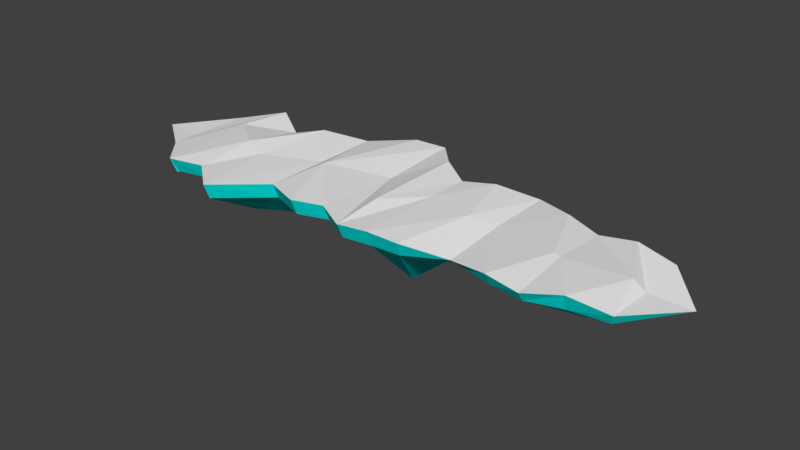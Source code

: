# Source: KRA_01.blend  (saved by Blender 2.78.0; exported with 4.5.12 LTS)
import bpy
from mathutils import Matrix  # noqa: F401  (used for matrix-valued properties, if any)

bpy.ops.wm.read_factory_settings(use_empty=True)
scene = bpy.context.scene
scene.name = 'Scene'

# ---- collections
col_collection_1 = bpy.data.collections.new('Collection 1'); scene.collection.children.link(col_collection_1)

# ---- materials (node trees are filled in below, after node groups)
mat_kra01 = bpy.data.materials.new('Kra01')
mat_kra01.alpha_threshold = 0.0
mat_kra01.use_transparent_shadow = False
mat_kra01.diffuse_color = (0.8412, 0.8412, 0.8412, 1.0)
mat_kra01.roughness = 0.5
mat_kra02 = bpy.data.materials.new('Kra02')
mat_kra02.alpha_threshold = 0.0
mat_kra02.use_transparent_shadow = False
mat_kra02.diffuse_color = (0.0, 0.8, 0.7564, 1.0)
mat_kra02.roughness = 0.5

# ---- material node trees

# ---- world
world_world = bpy.data.worlds.new('World'); scene.world = world_world
world_world.color = (0.05088, 0.05088, 0.05088)
world_world.use_sun_shadow = False
world_world.sun_shadow_jitter_overblur = 0.0
world_world.cycles.sampling_method = 'MANUAL'

# ---- meshes
me_circle_000 = bpy.data.meshes.new('Circle.000')
me_circle_000.from_pydata([(0.9727, -1.116, 0.1007), (0.9727, 1.116, 0.1505), (0.9344, -1.013, -0.1351), (0.9913, 1.012, -0.1278), (0.4863, -1.162, 0.1311), (0.4863, 0.9513, 0.1118), (0.4674, -1.058, -0.1279), (0.4961, 0.8485, -0.1256), (1.243, 0.0944, 0.1311), (0.4194, -0.1051, -1.076), (0.9727, 0.0, -0.6379), (-0.9727, -1.116, 0.1311), (-0.9727, 1.701, 0.1311), (0.0, 1.259, 0.1864), (0.0, -1.218, 0.1062), (-0.9544, -1.013, -0.127), (-1.011, 1.603, -0.1289), (0.01437, 1.153, -0.131), (0.01289, -1.111, -0.1334), (-0.4863, -0.9608, 0.1311), (-0.4863, 1.805, 0.09518), (-0.4623, -0.8671, -0.117), (-0.4926, 1.711, -0.1136), (-1.396, 0.03636, 0.1841), (-0.4863, -0.1051, -0.4452), (-0.9727, 0.0, -0.5621), (0.0, -0.1523, -0.5326), (0.0, -0.3909, 0.1814), (0.4863, 0.2424, 0.1248), (-0.4863, 0.4995, 0.03488)], [], [(4, 0, 8, 28), (4, 14, 18, 6), (5, 1, 3, 7), (7, 9, 26, 17), (3, 10, 9, 7), (13, 5, 7, 17), (0, 4, 6, 2), (14, 4, 28, 27), (9, 10, 2, 6), (26, 9, 6, 18), (19, 29, 23, 11), (19, 21, 18, 14), (20, 22, 16, 12), (22, 17, 26, 24), (16, 22, 24, 25), (13, 17, 22, 20), (11, 15, 21, 19), (14, 27, 29, 19), (24, 21, 15, 25), (26, 18, 21, 24), (28, 8, 1, 5), (27, 28, 5, 13), (23, 29, 20, 12), (29, 27, 13, 20), (1, 8, 10, 3), (2, 10, 8, 0), (15, 11, 23, 25), (12, 16, 25, 23)])
me_circle_000.polygons.foreach_set('material_index', [0, 1, 1, 1, 1, 1, 1, 0, 1, 1, 0, 1, 1, 1, 1, 1, 1, 0, 1, 1, 0, 0, 0, 0, 1, 1, 1, 1])
me_circle_000.materials.append(mat_kra01)
me_circle_000.materials.append(mat_kra02)
me_circle_000.use_remesh_preserve_volume = False
me_circle_000.use_remesh_preserve_attributes = False
me_circle_000.use_mirror_vertex_groups = False
me_circle_000.update()
me_circle_003 = bpy.data.meshes.new('Circle.003')
me_circle_003.from_pydata([(-0.9727, -1.116, 0.1311), (-2.287, -1.564, 0.1311), (-2.287, 0.9835, 0.1771), (-0.9727, 1.701, 0.1311), (-0.9544, -1.013, -0.127), (-2.3, -1.459, -0.1295), (-2.245, 0.8857, -0.1302), (-1.011, 1.603, -0.1289), (-1.63, -0.8201, 0.06828), (-1.63, 1.279, 0.06828), (-1.625, -0.7199, -0.1844), (-1.623, 1.17, -0.1982), (-2.465, -0.2391, 0.1211), (-2.287, -0.5807, -0.6301), (-1.396, 0.03636, 0.1841), (-1.63, 0.2294, 0.06828), (-0.9727, 0.0, -0.5621), (-1.63, 0.2315, -0.8179)], [], [(8, 0, 14, 15), (8, 10, 4, 0), (9, 11, 6, 2), (10, 5, 13, 17), (4, 10, 17, 16), (3, 7, 11, 9), (1, 5, 10, 8), (1, 8, 15, 12), (14, 3, 9, 15), (15, 9, 2, 12), (13, 6, 11, 17), (17, 11, 7, 16), (5, 1, 12, 13), (2, 6, 13, 12), (4, 16, 14, 0), (3, 14, 16, 7)])
me_circle_003.polygons.foreach_set('material_index', [0, 1, 1, 1, 1, 1, 1, 0, 0, 0, 1, 1, 1, 1, 1, 1])
me_circle_003.materials.append(mat_kra01)
me_circle_003.materials.append(mat_kra02)
me_circle_003.use_remesh_preserve_volume = False
me_circle_003.use_remesh_preserve_attributes = False
me_circle_003.use_mirror_vertex_groups = False
me_circle_003.update()
me_circle_005 = bpy.data.meshes.new('Circle.005')
me_circle_005.from_pydata([(-2.287, -1.564, 0.1311), (-3.394, -1.26, 0.1311), (-3.394, 1.221, 0.1311), (-2.287, 0.9835, 0.1771), (-2.3, -1.459, -0.1295), (-3.372, -1.124, -0.1208), (-3.392, 1.077, -0.1246), (-2.245, 0.8857, -0.1302), (-2.854, -1.099, 0.1106), (-2.831, 0.8827, 0.02045), (-2.846, -0.9848, -0.1337), (-2.82, 0.7717, -0.2583), (-2.465, -0.2391, 0.1211), (-3.557, 0.4006, 0.1311), (-2.842, -0.1107, 0.2034), (-2.287, -0.5807, -0.6301), (-3.394, -0.01953, -0.3811), (-2.848, -0.1065, -0.4717)], [], [(14, 12, 3, 9), (9, 11, 6, 2), (8, 10, 4, 0), (17, 16, 6, 11), (15, 17, 11, 7), (1, 5, 10, 8), (3, 7, 11, 9), (13, 14, 9, 2), (1, 8, 14, 13), (8, 0, 12, 14), (4, 10, 17, 15), (10, 5, 16, 17), (2, 6, 16, 13), (5, 1, 13, 16), (4, 15, 12, 0), (3, 12, 15, 7)])
me_circle_005.polygons.foreach_set('material_index', [0, 1, 1, 1, 1, 1, 1, 0, 0, 0, 1, 1, 1, 1, 1, 1])
me_circle_005.materials.append(mat_kra01)
me_circle_005.materials.append(mat_kra02)
me_circle_005.use_remesh_preserve_volume = False
me_circle_005.use_remesh_preserve_attributes = False
me_circle_005.use_mirror_vertex_groups = False
me_circle_005.update()
me_circle_007 = bpy.data.meshes.new('Circle.007')
me_circle_007.from_pydata([(-3.394, -1.26, 0.1311), (-4.626, -0.1956, 0.03585), (-3.394, 1.221, 0.1311), (-3.933, -0.7031, 0.06412), (-3.936, 0.7135, 0.05028), (-3.372, -1.163, -0.1208), (-4.514, 0.1167, -0.1872), (-3.392, 1.118, -0.1246), (-3.904, -0.6252, -0.03152), (-3.899, 0.6106, -0.04836), (-3.557, 0.4006, 0.1311), (-3.997, -0.3188, 0.0426), (-3.394, -0.01953, -0.3811), (-3.973, 0.002609, -0.3762)], [], [(1, 3, 11), (11, 10, 2, 4), (4, 9, 6, 1), (1, 6, 8, 3), (2, 7, 9, 4), (3, 8, 5, 0), (12, 13, 9, 7), (8, 6, 13), (3, 0, 10, 11), (5, 8, 13, 12), (6, 9, 13), (11, 4, 1), (5, 12, 10, 0), (2, 4, 12, 7), (2, 10, 12, 7)])
me_circle_007.polygons.foreach_set('material_index', [0, 0, 1, 1, 1, 1, 1, 1, 0, 1, 1, 0, 1, 1, 1])
me_circle_007.materials.append(mat_kra01)
me_circle_007.materials.append(mat_kra02)
me_circle_007.use_remesh_preserve_volume = False
me_circle_007.use_remesh_preserve_attributes = False
me_circle_007.use_mirror_vertex_groups = False
me_circle_007.update()
me_circle_002 = bpy.data.meshes.new('Circle.002')
me_circle_002.from_pydata([(0.9727, -1.116, 0.1007), (2.287, -0.9835, 0.06754), (2.287, 0.9835, 0.1311), (0.9727, 1.116, 0.1505), (0.9344, -1.013, -0.1351), (2.305, -0.8776, -0.132), (2.254, 0.8831, -0.1292), (0.9913, 1.012, -0.1278), (1.63, -0.8201, -0.04368), (1.63, 1.279, 0.04719), (1.626, -0.7216, -0.1193), (1.624, 1.171, -0.1325), (2.718, -0.0861, 0.1449), (2.287, 0.0, -0.7944), (1.243, 0.0944, 0.1311), (1.63, 0.2294, 0.03194), (0.9727, 0.0, -0.6379), (1.63, 0.2294, -0.5064)], [], [(8, 15, 14, 0), (8, 0, 4, 10), (9, 2, 6, 11), (10, 17, 13, 5), (4, 16, 17, 10), (3, 9, 11, 7), (1, 8, 10, 5), (1, 12, 15, 8), (14, 15, 9, 3), (15, 12, 2, 9), (13, 17, 11, 6), (17, 16, 7, 11), (2, 12, 13, 6), (5, 13, 12, 1), (4, 0, 14, 16), (3, 7, 16, 14)])
me_circle_002.polygons.foreach_set('material_index', [0, 1, 1, 1, 1, 1, 1, 0, 0, 0, 1, 1, 1, 1, 1, 1])
me_circle_002.materials.append(mat_kra01)
me_circle_002.materials.append(mat_kra02)
me_circle_002.use_remesh_preserve_volume = False
me_circle_002.use_remesh_preserve_attributes = False
me_circle_002.use_mirror_vertex_groups = False
me_circle_002.update()
me_circle_004 = bpy.data.meshes.new('Circle.004')
me_circle_004.from_pydata([(2.287, -0.9835, 0.06754), (3.394, -0.888, 0.1311), (3.394, 0.888, 0.1311), (2.287, 0.9835, 0.1311), (2.305, -0.8776, -0.132), (3.372, -0.7864, -0.1266), (3.391, 0.7817, -0.1302), (2.254, 0.8831, -0.1292), (2.84, -1.046, 0.02553), (2.84, 0.8253, 0.06614), (2.829, -0.9386, -0.1333), (2.828, 0.7224, -0.1262), (2.718, -0.0861, 0.1449), (3.831, 0.0, 0.1311), (2.84, -0.1104, 0.1311), (2.287, 0.0, -0.7944), (3.384, 2.51e-08, -0.6446), (2.906, -0.1104, -0.5243)], [], [(14, 9, 3, 12), (9, 2, 6, 11), (8, 0, 4, 10), (17, 11, 6, 16), (15, 7, 11, 17), (1, 8, 10, 5), (3, 9, 11, 7), (13, 2, 9, 14), (1, 13, 14, 8), (8, 14, 12, 0), (4, 15, 17, 10), (10, 17, 16, 5), (5, 16, 13, 1), (2, 13, 16, 6), (3, 7, 15, 12), (4, 0, 12, 15)])
me_circle_004.polygons.foreach_set('material_index', [0, 1, 1, 1, 1, 1, 1, 0, 0, 0, 1, 1, 1, 1, 1, 1])
me_circle_004.materials.append(mat_kra01)
me_circle_004.materials.append(mat_kra02)
me_circle_004.use_remesh_preserve_volume = False
me_circle_004.use_remesh_preserve_attributes = False
me_circle_004.use_mirror_vertex_groups = False
me_circle_004.update()
me_circle_006 = bpy.data.meshes.new('Circle.006')
me_circle_006.from_pydata([(3.394, -0.888, 0.1311), (4.626, 0.1262, -0.08781), (3.394, 0.888, 0.1311), (4.01, -0.7908, 0.0351), (4.01, 0.7908, 0.04278), (3.372, -0.7864, -0.1266), (4.518, 0.1173, -0.1345), (3.391, 0.7817, -0.1302), (3.949, -0.7001, -0.1352), (3.956, 0.6969, -0.1335), (3.831, 0.0, 0.1311), (4.01, 0.0, -0.007153), (3.384, 2.51e-08, -0.6446), (3.838, 2.443e-08, -0.4522)], [], [(1, 11, 3), (11, 4, 2, 10), (4, 1, 6, 9), (1, 3, 8, 6), (2, 4, 9, 7), (3, 0, 5, 8), (12, 7, 9, 13), (8, 13, 6), (3, 11, 10, 0), (5, 12, 13, 8), (6, 13, 9), (11, 1, 4), (2, 7, 12, 10), (5, 0, 10, 12)])
me_circle_006.polygons.foreach_set('material_index', [0, 0, 1, 1, 1, 1, 1, 1, 0, 1, 1, 0, 1, 1])
me_circle_006.materials.append(mat_kra01)
me_circle_006.materials.append(mat_kra02)
me_circle_006.use_remesh_preserve_volume = False
me_circle_006.use_remesh_preserve_attributes = False
me_circle_006.use_mirror_vertex_groups = False
me_circle_006.update()

# ---- objects
ob_kra02 = bpy.data.objects.new('Kra02', None)
ob_kra02c = bpy.data.objects.new('Kra02C', me_circle_000)
ob_kra02l01 = bpy.data.objects.new('Kra02L01', me_circle_003)
ob_kra02l02 = bpy.data.objects.new('Kra02L02', me_circle_005)
ob_kra02l03 = bpy.data.objects.new('Kra02L03', me_circle_007)
ob_kra02r01 = bpy.data.objects.new('Kra02R01', me_circle_002)
ob_kra02r02 = bpy.data.objects.new('Kra02R02', me_circle_004)
ob_kra02r03 = bpy.data.objects.new('Kra02R03', me_circle_006)

# ---- transforms, parenting, visibility, modifiers, constraints
ob_kra02.location = (0.0, 0.0, 0.0)
ob_kra02.rotation_euler = (1.571, -0.0, 0.0)
ob_kra02.empty_image_offset = (0.0, 0.0)
ob_kra02.lineart.crease_threshold = 0.0
ob_kra02c.parent = ob_kra02
ob_kra02c.location = (0.0, 0.0, 0.0)
ob_kra02c.rotation_euler = (-1.571, 0.0, 0.0)
ob_kra02c.lineart.crease_threshold = 0.0
ob_kra02l01.parent = ob_kra02
ob_kra02l01.location = (0.0, 0.0, 0.0)
ob_kra02l01.rotation_euler = (-1.571, 0.0, 0.0)
ob_kra02l01.lineart.crease_threshold = 0.0
ob_kra02l02.parent = ob_kra02
ob_kra02l02.location = (0.0, 0.0, 0.0)
ob_kra02l02.rotation_euler = (-1.571, 0.0, 0.0)
ob_kra02l02.lineart.crease_threshold = 0.0
ob_kra02l03.parent = ob_kra02
ob_kra02l03.location = (0.0, 0.0, 0.0)
ob_kra02l03.rotation_euler = (-1.571, 0.0, 0.0)
ob_kra02l03.lineart.crease_threshold = 0.0
ob_kra02r01.parent = ob_kra02
ob_kra02r01.location = (0.0, 0.0, 0.0)
ob_kra02r01.rotation_euler = (-1.571, 0.0, 0.0)
ob_kra02r01.lineart.crease_threshold = 0.0
ob_kra02r02.parent = ob_kra02
ob_kra02r02.location = (0.0, 0.0, 0.0)
ob_kra02r02.rotation_euler = (-1.571, 0.0, 0.0)
ob_kra02r02.lineart.crease_threshold = 0.0
ob_kra02r03.parent = ob_kra02
ob_kra02r03.location = (0.0, 0.0, 0.0)
ob_kra02r03.rotation_euler = (-1.571, 0.0, 0.0)
ob_kra02r03.lineart.crease_threshold = 0.0

# ---- collection membership
col_collection_1.objects.link(ob_kra02)
col_collection_1.objects.link(ob_kra02c)
col_collection_1.objects.link(ob_kra02l01)
col_collection_1.objects.link(ob_kra02l02)
col_collection_1.objects.link(ob_kra02l03)
col_collection_1.objects.link(ob_kra02r01)
col_collection_1.objects.link(ob_kra02r02)
col_collection_1.objects.link(ob_kra02r03)

# ---- scene / render settings (as saved in the file)
scene.frame_start = 1; scene.frame_end = 250; scene.frame_set(19)
scene.render.engine = 'BLENDER_EEVEE_NEXT'
scene.render.resolution_percentage = 50
scene.render.dither_intensity = 0.0
scene.cycles.use_denoising = False
scene.cycles.samples = 128
scene.cycles.sampling_pattern = 'TABULATED_SOBOL'
scene.cycles.light_sampling_threshold = 0.0
scene.cycles.use_adaptive_sampling = False
scene.cycles.use_light_tree = False
scene.cycles.blur_glossy = 0.0
scene.cycles.sample_clamp_indirect = 0.0
scene.view_settings.view_transform = 'Standard'
bpy.context.view_layer.update()

# ---- added for rendering (the .blend has no active camera and no usable light): camera, sun
cam_auto = bpy.data.cameras.new('AutoCamera')
cam_auto.lens = 50.0
cam_auto.sensor_width = 36.0
cam_auto.clip_end = 1000.0
ob_auto_camera = bpy.data.objects.new('AutoCamera', cam_auto)
scene.collection.objects.link(ob_auto_camera)
ob_auto_camera.location = (9.18673, -10.9039, 6.91294)
ob_auto_camera.rotation_euler = (1.09748, -7.21219e-08, 0.694738)
scene.camera = ob_auto_camera
light_auto_sun = bpy.data.lights.new('AutoSun', 'SUN')
light_auto_sun.energy = 3.0
light_auto_sun.angle = 0.0523599
ob_auto_sun = bpy.data.objects.new('AutoSun', light_auto_sun)
scene.collection.objects.link(ob_auto_sun)
ob_auto_sun.rotation_euler = (0.872665, 0.174533, 0.523599)
bpy.context.view_layer.update()
